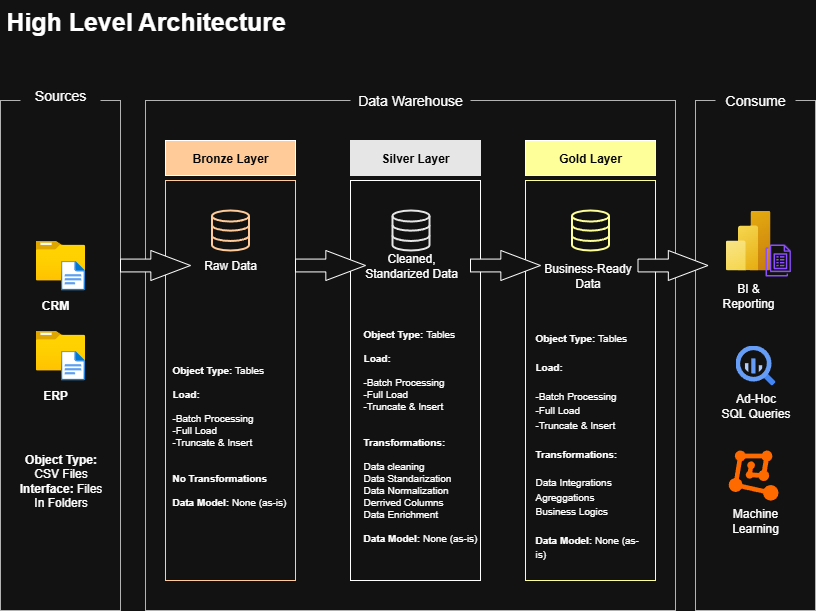

The diagram above was exported from draw.io. Its source (the exported page's mxGraphModel, read from the mxfile embedded in the PNG):
<mxGraphModel dx="772" dy="501" grid="1" gridSize="10" guides="1" tooltips="1" connect="1" arrows="1" fold="1" page="1" pageScale="1" pageWidth="850" pageHeight="1100" math="0" shadow="0">
  <root>
    <mxCell id="0" />
    <mxCell id="1" parent="0" />
    <mxCell id="7f5gh0WjUC2ROT7R-OF2-2" value="" style="rounded=0;whiteSpace=wrap;html=1;fillColor=none;strokeColor=#B3B3B3;movable=1;resizable=1;rotatable=1;deletable=1;editable=1;locked=0;connectable=1;" parent="1" vertex="1">
      <mxGeometry x="15" y="130" width="120" height="510" as="geometry" />
    </mxCell>
    <mxCell id="7f5gh0WjUC2ROT7R-OF2-3" value="High Level Architecture" style="text;html=1;align=center;verticalAlign=middle;resizable=0;points=[];autosize=1;strokeColor=none;fillColor=none;fontSize=25;fontStyle=1" parent="1" vertex="1">
      <mxGeometry x="20" y="30" width="280" height="40" as="geometry" />
    </mxCell>
    <mxCell id="7f5gh0WjUC2ROT7R-OF2-5" value="Sources" style="rounded=0;whiteSpace=wrap;html=1;fontSize=14;strokeColor=none;fontStyle=0" parent="1" vertex="1">
      <mxGeometry x="35" y="110" width="80" height="30" as="geometry" />
    </mxCell>
    <mxCell id="7f5gh0WjUC2ROT7R-OF2-7" value="" style="rounded=0;whiteSpace=wrap;html=1;fillColor=none;strokeColor=#B3B3B3;" parent="1" vertex="1">
      <mxGeometry x="710" y="130" width="120" height="510" as="geometry" />
    </mxCell>
    <mxCell id="7f5gh0WjUC2ROT7R-OF2-9" value="Consume" style="rounded=0;whiteSpace=wrap;html=1;fontSize=14;strokeColor=none;fontStyle=0" parent="1" vertex="1">
      <mxGeometry x="730" y="115" width="80" height="30" as="geometry" />
    </mxCell>
    <mxCell id="7f5gh0WjUC2ROT7R-OF2-15" value="" style="rounded=0;whiteSpace=wrap;html=1;fillColor=none;strokeColor=#B3B3B3;" parent="1" vertex="1">
      <mxGeometry x="160" y="130" width="530" height="510" as="geometry" />
    </mxCell>
    <mxCell id="7f5gh0WjUC2ROT7R-OF2-16" value="Data Warehouse" style="rounded=0;whiteSpace=wrap;html=1;fontSize=14;strokeColor=none;fontStyle=0" parent="1" vertex="1">
      <mxGeometry x="365" y="110" width="120" height="40" as="geometry" />
    </mxCell>
    <mxCell id="7f5gh0WjUC2ROT7R-OF2-17" value="" style="rounded=0;whiteSpace=wrap;html=1;fillColor=none;strokeColor=#FFCC99;" parent="1" vertex="1">
      <mxGeometry x="180" y="210" width="130" height="400" as="geometry" />
    </mxCell>
    <mxCell id="7f5gh0WjUC2ROT7R-OF2-18" value="Bronze Layer" style="rounded=0;whiteSpace=wrap;html=1;fontStyle=1;fillColor=#FFCC99;fontColor=#030303;" parent="1" vertex="1">
      <mxGeometry x="180" y="170" width="130" height="35" as="geometry" />
    </mxCell>
    <mxCell id="7f5gh0WjUC2ROT7R-OF2-19" value="" style="rounded=0;whiteSpace=wrap;html=1;fillColor=none;" parent="1" vertex="1">
      <mxGeometry x="365" y="210" width="130" height="400" as="geometry" />
    </mxCell>
    <mxCell id="7f5gh0WjUC2ROT7R-OF2-20" value="" style="rounded=0;whiteSpace=wrap;html=1;fillColor=none;strokeColor=#FFFF99;" parent="1" vertex="1">
      <mxGeometry x="540" y="210" width="130" height="400" as="geometry" />
    </mxCell>
    <mxCell id="7f5gh0WjUC2ROT7R-OF2-21" value="Silver Layer" style="rounded=0;whiteSpace=wrap;html=1;fontStyle=1;strokeColor=#E6E6E6;fillColor=#E6E6E6;fontColor=#030303;" parent="1" vertex="1">
      <mxGeometry x="365" y="170" width="130" height="35" as="geometry" />
    </mxCell>
    <mxCell id="7f5gh0WjUC2ROT7R-OF2-22" value="Gold Layer" style="rounded=0;whiteSpace=wrap;html=1;fontStyle=1;fillColor=#FFFF99;fontColor=#030303;" parent="1" vertex="1">
      <mxGeometry x="540" y="170" width="130" height="35" as="geometry" />
    </mxCell>
    <mxCell id="7f5gh0WjUC2ROT7R-OF2-23" value="" style="image;aspect=fixed;html=1;points=[];align=center;fontSize=12;image=img/lib/azure2/general/Folder_Blank.svg;" parent="1" vertex="1">
      <mxGeometry x="50.36" y="270" width="49.29" height="40" as="geometry" />
    </mxCell>
    <mxCell id="7f5gh0WjUC2ROT7R-OF2-24" value="" style="image;aspect=fixed;html=1;points=[];align=center;fontSize=12;image=img/lib/azure2/general/File.svg;" parent="1" vertex="1">
      <mxGeometry x="75.3" y="290" width="24.35" height="30" as="geometry" />
    </mxCell>
    <mxCell id="7f5gh0WjUC2ROT7R-OF2-25" value="" style="image;aspect=fixed;html=1;points=[];align=center;fontSize=12;image=img/lib/azure2/general/Folder_Blank.svg;" parent="1" vertex="1">
      <mxGeometry x="50.36" y="360" width="49.29" height="40" as="geometry" />
    </mxCell>
    <mxCell id="7f5gh0WjUC2ROT7R-OF2-26" value="" style="image;aspect=fixed;html=1;points=[];align=center;fontSize=12;image=img/lib/azure2/general/File.svg;" parent="1" vertex="1">
      <mxGeometry x="75.3" y="380" width="24.35" height="30" as="geometry" />
    </mxCell>
    <mxCell id="7f5gh0WjUC2ROT7R-OF2-27" value="CRM" style="text;html=1;align=center;verticalAlign=middle;whiteSpace=wrap;rounded=0;fontStyle=1" parent="1" vertex="1">
      <mxGeometry x="39.64999999999998" y="320" width="60" height="30" as="geometry" />
    </mxCell>
    <mxCell id="7f5gh0WjUC2ROT7R-OF2-29" value="ERP" style="text;html=1;align=center;verticalAlign=middle;whiteSpace=wrap;rounded=0;fontStyle=1" parent="1" vertex="1">
      <mxGeometry x="39.64999999999998" y="410" width="60" height="30" as="geometry" />
    </mxCell>
    <mxCell id="7f5gh0WjUC2ROT7R-OF2-32" value="&lt;b&gt;Object Type:&lt;/b&gt; CSV Files&lt;div&gt;&lt;b&gt;Interface:&lt;/b&gt; Files In Folders&lt;/div&gt;" style="text;html=1;align=center;verticalAlign=middle;whiteSpace=wrap;rounded=0;" parent="1" vertex="1">
      <mxGeometry x="27.5" y="450" width="95" height="120" as="geometry" />
    </mxCell>
    <mxCell id="7f5gh0WjUC2ROT7R-OF2-33" value="" style="html=1;verticalLabelPosition=bottom;align=center;labelBackgroundColor=#ffffff;verticalAlign=top;strokeWidth=2;strokeColor=#FFCC99;shadow=0;dashed=0;shape=mxgraph.ios7.icons.data;fontColor=#FFCC99;" parent="1" vertex="1">
      <mxGeometry x="226.5" y="240" width="37" height="40" as="geometry" />
    </mxCell>
    <mxCell id="7f5gh0WjUC2ROT7R-OF2-36" value="" style="html=1;verticalLabelPosition=bottom;align=center;labelBackgroundColor=#ffffff;verticalAlign=top;strokeWidth=2;strokeColor=#E6E6E6;shadow=0;dashed=0;shape=mxgraph.ios7.icons.data;fillColor=none;" parent="1" vertex="1">
      <mxGeometry x="407" y="240" width="37" height="40" as="geometry" />
    </mxCell>
    <mxCell id="7f5gh0WjUC2ROT7R-OF2-37" value="" style="html=1;verticalLabelPosition=bottom;align=center;labelBackgroundColor=#ffffff;verticalAlign=top;strokeWidth=2;strokeColor=#FFFF99;shadow=0;dashed=0;shape=mxgraph.ios7.icons.data;" parent="1" vertex="1">
      <mxGeometry x="586.5" y="240" width="37" height="40" as="geometry" />
    </mxCell>
    <mxCell id="7f5gh0WjUC2ROT7R-OF2-38" value="" style="shape=singleArrow;whiteSpace=wrap;html=1;arrowWidth=0.42777709960937216;arrowSize=0.566665988498264;" parent="1" vertex="1">
      <mxGeometry x="135" y="280" width="70" height="30" as="geometry" />
    </mxCell>
    <mxCell id="7f5gh0WjUC2ROT7R-OF2-39" value="" style="shape=singleArrow;whiteSpace=wrap;html=1;arrowWidth=0.42777709960937216;arrowSize=0.566665988498264;" parent="1" vertex="1">
      <mxGeometry x="310" y="280" width="70" height="30" as="geometry" />
    </mxCell>
    <mxCell id="7f5gh0WjUC2ROT7R-OF2-40" value="" style="shape=singleArrow;whiteSpace=wrap;html=1;arrowWidth=0.42777709960937216;arrowSize=0.566665988498264;" parent="1" vertex="1">
      <mxGeometry x="485" y="280" width="70" height="30" as="geometry" />
    </mxCell>
    <mxCell id="7f5gh0WjUC2ROT7R-OF2-41" value="" style="shape=singleArrow;whiteSpace=wrap;html=1;arrowWidth=0.42777709960937216;arrowSize=0.566665988498264;" parent="1" vertex="1">
      <mxGeometry x="652.5" y="280" width="70" height="30" as="geometry" />
    </mxCell>
    <mxCell id="7f5gh0WjUC2ROT7R-OF2-42" value="Raw Data" style="text;html=1;align=center;verticalAlign=middle;whiteSpace=wrap;rounded=0;" parent="1" vertex="1">
      <mxGeometry x="215" y="280" width="60" height="30" as="geometry" />
    </mxCell>
    <mxCell id="7f5gh0WjUC2ROT7R-OF2-43" value="Cleaned, Standarized Data" style="text;html=1;align=center;verticalAlign=middle;whiteSpace=wrap;rounded=0;" parent="1" vertex="1">
      <mxGeometry x="375.5" y="280" width="100" height="30" as="geometry" />
    </mxCell>
    <mxCell id="7f5gh0WjUC2ROT7R-OF2-44" value="Business-Ready Data" style="text;html=1;align=center;verticalAlign=middle;whiteSpace=wrap;rounded=0;" parent="1" vertex="1">
      <mxGeometry x="555" y="290" width="95" height="30" as="geometry" />
    </mxCell>
    <mxCell id="7f5gh0WjUC2ROT7R-OF2-45" value="" style="image;aspect=fixed;html=1;points=[];align=center;fontSize=12;image=img/lib/azure2/analytics/Power_BI_Embedded.svg;" parent="1" vertex="1">
      <mxGeometry x="740" y="240" width="45" height="60" as="geometry" />
    </mxCell>
    <mxCell id="7f5gh0WjUC2ROT7R-OF2-46" value="" style="sketch=0;outlineConnect=0;fontColor=#232F3E;gradientColor=none;fillColor=#8C4FFF;strokeColor=none;dashed=0;verticalLabelPosition=bottom;verticalAlign=top;align=center;html=1;fontSize=12;fontStyle=0;aspect=fixed;pointerEvents=1;shape=mxgraph.aws4.quicksight_paginated_reports;" parent="1" vertex="1">
      <mxGeometry x="780" y="274" width="25.43" height="32" as="geometry" />
    </mxCell>
    <mxCell id="7f5gh0WjUC2ROT7R-OF2-47" value="" style="editableCssRules=.*;html=1;shape=image;verticalLabelPosition=bottom;labelBackgroundColor=#ffffff;verticalAlign=top;aspect=fixed;imageAspect=0;image=data:image/svg+xml,(base64 omitted: 1156 chars);" parent="1" vertex="1">
      <mxGeometry x="750" y="375" width="40" height="40" as="geometry" />
    </mxCell>
    <mxCell id="7f5gh0WjUC2ROT7R-OF2-48" value="" style="points=[];aspect=fixed;html=1;align=center;shadow=0;dashed=0;fillColor=#FF6A00;strokeColor=none;shape=mxgraph.alibaba_cloud.machine_learning;" parent="1" vertex="1">
      <mxGeometry x="743.2" y="480" width="49.8" height="50.099999999999994" as="geometry" />
    </mxCell>
    <mxCell id="7f5gh0WjUC2ROT7R-OF2-49" value="&lt;div&gt;&lt;span style=&quot;background-color: transparent; color: light-dark(rgb(0, 0, 0), rgb(255, 255, 255));&quot;&gt;&lt;b&gt;Object Type: &lt;/b&gt;Tables&lt;/span&gt;&lt;/div&gt;&lt;div&gt;&lt;br&gt;&lt;/div&gt;&lt;div&gt;&lt;b&gt;Load:&lt;/b&gt;&lt;/div&gt;&lt;div&gt;&lt;br&gt;&lt;/div&gt;&lt;div&gt;-Batch Processing&lt;/div&gt;&lt;div&gt;-Full Load&lt;/div&gt;&lt;div&gt;-Truncate &amp;amp; Insert&lt;/div&gt;&lt;div&gt;&lt;br&gt;&lt;/div&gt;&lt;div&gt;&lt;br&gt;&lt;/div&gt;&lt;div&gt;&lt;b&gt;No Transformations&lt;/b&gt;&lt;/div&gt;&lt;div&gt;&lt;br&gt;&lt;/div&gt;&lt;div&gt;&lt;b&gt;Data Model:&lt;/b&gt; None (as-is)&lt;/div&gt;" style="text;html=1;align=left;verticalAlign=middle;whiteSpace=wrap;rounded=0;fontSize=10;" parent="1" vertex="1">
      <mxGeometry x="185" y="450" width="120" height="30" as="geometry" />
    </mxCell>
    <mxCell id="7f5gh0WjUC2ROT7R-OF2-52" value="&lt;div style=&quot;text-align: left;&quot;&gt;&lt;span style=&quot;background-color: transparent; color: light-dark(rgb(0, 0, 0), rgb(255, 255, 255));&quot;&gt;&lt;b&gt;Object Type:&amp;nbsp;&lt;/b&gt;Tables&lt;/span&gt;&lt;/div&gt;&lt;div style=&quot;text-align: left;&quot;&gt;&lt;br&gt;&lt;/div&gt;&lt;div style=&quot;text-align: left;&quot;&gt;&lt;b&gt;Load:&lt;/b&gt;&lt;/div&gt;&lt;div style=&quot;text-align: left;&quot;&gt;&lt;br&gt;&lt;/div&gt;&lt;div style=&quot;text-align: left;&quot;&gt;-Batch Processing&lt;/div&gt;&lt;div style=&quot;text-align: left;&quot;&gt;-Full Load&lt;/div&gt;&lt;div style=&quot;text-align: left;&quot;&gt;-Truncate &amp;amp; Insert&lt;/div&gt;&lt;div style=&quot;text-align: left;&quot;&gt;&lt;br&gt;&lt;/div&gt;&lt;div style=&quot;text-align: left;&quot;&gt;&lt;br&gt;&lt;/div&gt;&lt;div style=&quot;text-align: left;&quot;&gt;&lt;b&gt;Transformations:&lt;/b&gt;&lt;/div&gt;&lt;div style=&quot;text-align: left;&quot;&gt;&lt;b&gt;&lt;br&gt;&lt;/b&gt;&lt;/div&gt;&lt;div style=&quot;text-align: left;&quot;&gt;Data cleaning&lt;/div&gt;&lt;div style=&quot;text-align: left;&quot;&gt;Data Standarization&lt;/div&gt;&lt;div style=&quot;text-align: left;&quot;&gt;Data Normalization&lt;/div&gt;&lt;div style=&quot;text-align: left;&quot;&gt;Derrived Columns&lt;/div&gt;&lt;div style=&quot;text-align: left;&quot;&gt;Data Enrichment&lt;/div&gt;&lt;div style=&quot;text-align: left;&quot;&gt;&lt;br&gt;&lt;/div&gt;&lt;div style=&quot;text-align: left;&quot;&gt;&lt;b&gt;Data Model:&lt;/b&gt;&amp;nbsp;None (as-is)&lt;/div&gt;" style="text;html=1;align=center;verticalAlign=middle;whiteSpace=wrap;rounded=0;fontSize=10;" parent="1" vertex="1">
      <mxGeometry x="375" y="450" width="120" height="30" as="geometry" />
    </mxCell>
    <mxCell id="7f5gh0WjUC2ROT7R-OF2-53" value="&lt;div style=&quot;text-align: left;&quot;&gt;&lt;span style=&quot;background-color: transparent; color: light-dark(rgb(0, 0, 0), rgb(255, 255, 255));&quot;&gt;&lt;font style=&quot;font-size: 10px;&quot;&gt;&lt;b style=&quot;&quot;&gt;Object Type:&amp;nbsp;&lt;/b&gt;Tables&lt;/font&gt;&lt;/span&gt;&lt;/div&gt;&lt;div style=&quot;text-align: left;&quot;&gt;&lt;font style=&quot;font-size: 10px;&quot;&gt;&lt;br&gt;&lt;/font&gt;&lt;/div&gt;&lt;div style=&quot;text-align: left;&quot;&gt;&lt;b&gt;&lt;font style=&quot;font-size: 10px;&quot;&gt;Load:&lt;/font&gt;&lt;/b&gt;&lt;/div&gt;&lt;div style=&quot;text-align: left;&quot;&gt;&lt;font style=&quot;font-size: 10px;&quot;&gt;&lt;br&gt;&lt;/font&gt;&lt;/div&gt;&lt;div style=&quot;text-align: left;&quot;&gt;&lt;font style=&quot;font-size: 10px;&quot;&gt;-Batch Processing&lt;/font&gt;&lt;/div&gt;&lt;div style=&quot;text-align: left;&quot;&gt;&lt;font style=&quot;font-size: 10px;&quot;&gt;-Full Load&lt;/font&gt;&lt;/div&gt;&lt;div style=&quot;text-align: left;&quot;&gt;&lt;font style=&quot;font-size: 10px;&quot;&gt;-Truncate &amp;amp; Insert&lt;/font&gt;&lt;/div&gt;&lt;div style=&quot;text-align: left;&quot;&gt;&lt;font style=&quot;font-size: 10px;&quot;&gt;&lt;br&gt;&lt;/font&gt;&lt;/div&gt;&lt;div style=&quot;text-align: left;&quot;&gt;&lt;b style=&quot;background-color: transparent; color: light-dark(rgb(0, 0, 0), rgb(255, 255, 255));&quot;&gt;&lt;font style=&quot;font-size: 10px;&quot;&gt;Transformations:&lt;/font&gt;&lt;/b&gt;&lt;/div&gt;&lt;div style=&quot;text-align: left;&quot;&gt;&lt;b&gt;&lt;font style=&quot;font-size: 10px;&quot;&gt;&lt;br&gt;&lt;/font&gt;&lt;/b&gt;&lt;/div&gt;&lt;div style=&quot;text-align: left;&quot;&gt;&lt;font style=&quot;font-size: 10px;&quot;&gt;Data Integrations&lt;/font&gt;&lt;/div&gt;&lt;div style=&quot;text-align: left;&quot;&gt;&lt;font style=&quot;font-size: 10px;&quot;&gt;Agreggations&lt;/font&gt;&lt;/div&gt;&lt;div style=&quot;text-align: left;&quot;&gt;&lt;span style=&quot;font-size: 10px;&quot;&gt;Business Logics&lt;/span&gt;&lt;/div&gt;&lt;div style=&quot;text-align: left;&quot;&gt;&lt;font style=&quot;font-size: 10px;&quot;&gt;&lt;br&gt;&lt;/font&gt;&lt;/div&gt;&lt;div style=&quot;text-align: left;&quot;&gt;&lt;font style=&quot;font-size: 10px;&quot;&gt;&lt;b style=&quot;&quot;&gt;Data Model:&lt;/b&gt;&amp;nbsp;None (as-is)&lt;/font&gt;&lt;/div&gt;" style="text;html=1;align=center;verticalAlign=middle;whiteSpace=wrap;rounded=0;" parent="1" vertex="1">
      <mxGeometry x="548.75" y="460" width="107.5" height="30" as="geometry" />
    </mxCell>
    <mxCell id="7f5gh0WjUC2ROT7R-OF2-56" value="BI &amp;amp; Reporting" style="text;html=1;align=center;verticalAlign=middle;whiteSpace=wrap;rounded=0;" parent="1" vertex="1">
      <mxGeometry x="733" y="310" width="60" height="30" as="geometry" />
    </mxCell>
    <mxCell id="7f5gh0WjUC2ROT7R-OF2-57" value="Ad-Hoc&lt;div&gt;SQL Queries&lt;/div&gt;" style="text;html=1;align=center;verticalAlign=middle;whiteSpace=wrap;rounded=0;" parent="1" vertex="1">
      <mxGeometry x="726.5" y="420" width="87" height="30" as="geometry" />
    </mxCell>
    <mxCell id="7f5gh0WjUC2ROT7R-OF2-58" value="Machine Learning" style="text;html=1;align=center;verticalAlign=middle;whiteSpace=wrap;rounded=0;" parent="1" vertex="1">
      <mxGeometry x="740" y="535" width="60" height="30" as="geometry" />
    </mxCell>
  </root>
</mxGraphModel>